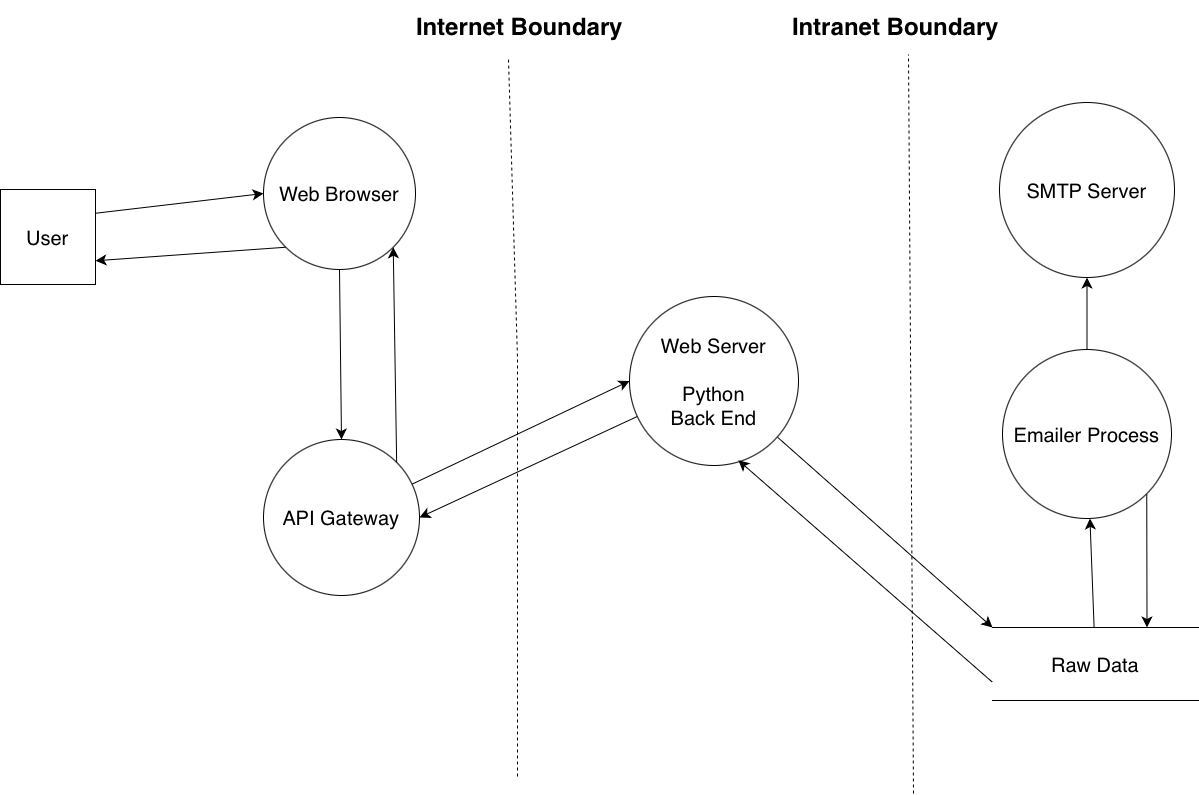

The diagram above was exported from draw.io. Its source (the exported page's mxGraphModel, read from the mxfile embedded in the PNG):
<mxGraphModel dx="1960" dy="1032" grid="0" gridSize="10" guides="1" tooltips="1" connect="1" arrows="1" fold="1" page="0" pageScale="1" pageWidth="850" pageHeight="1100" math="0" shadow="0">
  <root>
    <mxCell id="0" />
    <mxCell id="1" parent="0" />
    <mxCell id="j5u5HMJ2NCC8nRhq6zkA-2" value="" style="endArrow=none;dashed=1;html=1;rounded=0;fontSize=12;startSize=8;endSize=8;" parent="1" edge="1">
      <mxGeometry width="50" height="50" relative="1" as="geometry">
        <mxPoint x="-122" y="629" as="sourcePoint" />
        <mxPoint x="-131" y="-88" as="targetPoint" />
        <Array as="points">
          <mxPoint x="-122" y="211" />
        </Array>
      </mxGeometry>
    </mxCell>
    <mxCell id="j5u5HMJ2NCC8nRhq6zkA-3" value="" style="endArrow=none;dashed=1;html=1;rounded=0;fontSize=12;startSize=8;endSize=8;" parent="1" edge="1">
      <mxGeometry width="50" height="50" relative="1" as="geometry">
        <mxPoint x="274" y="646" as="sourcePoint" />
        <mxPoint x="269" y="-93" as="targetPoint" />
      </mxGeometry>
    </mxCell>
    <mxCell id="1t4mxSuWP6lx_pKBEJ74-1" value="Intranet Boundary" style="text;strokeColor=none;fillColor=none;html=1;fontSize=24;fontStyle=1;verticalAlign=middle;align=center;" parent="1" vertex="1">
      <mxGeometry x="152" y="-141" width="208" height="40" as="geometry" />
    </mxCell>
    <mxCell id="1t4mxSuWP6lx_pKBEJ74-3" value="Internet Boundary" style="text;strokeColor=none;fillColor=none;html=1;fontSize=24;fontStyle=1;verticalAlign=middle;align=center;" parent="1" vertex="1">
      <mxGeometry x="-224" y="-147" width="208" height="52" as="geometry" />
    </mxCell>
    <mxCell id="1t4mxSuWP6lx_pKBEJ74-6" value="Web Browser" style="ellipse;whiteSpace=wrap;html=1;aspect=fixed;fontSize=20;" parent="1" vertex="1">
      <mxGeometry x="-376" y="-30" width="152" height="152" as="geometry" />
    </mxCell>
    <mxCell id="1t4mxSuWP6lx_pKBEJ74-35" style="edgeStyle=none;curved=1;rounded=0;orthogonalLoop=1;jettySize=auto;html=1;entryX=0;entryY=0.5;entryDx=0;entryDy=0;fontSize=12;startSize=8;endSize=8;" parent="1" source="1t4mxSuWP6lx_pKBEJ74-7" target="1t4mxSuWP6lx_pKBEJ74-11" edge="1">
      <mxGeometry relative="1" as="geometry" />
    </mxCell>
    <mxCell id="1t4mxSuWP6lx_pKBEJ74-7" value="API Gateway" style="ellipse;whiteSpace=wrap;html=1;aspect=fixed;fontSize=20;" parent="1" vertex="1">
      <mxGeometry x="-376" y="292" width="156" height="156" as="geometry" />
    </mxCell>
    <mxCell id="1t4mxSuWP6lx_pKBEJ74-41" style="edgeStyle=none;curved=1;rounded=0;orthogonalLoop=1;jettySize=auto;html=1;entryX=0.75;entryY=0;entryDx=0;entryDy=0;fontSize=12;startSize=8;endSize=8;exitX=1;exitY=1;exitDx=0;exitDy=0;" parent="1" source="1t4mxSuWP6lx_pKBEJ74-9" target="1t4mxSuWP6lx_pKBEJ74-37" edge="1">
      <mxGeometry relative="1" as="geometry" />
    </mxCell>
    <mxCell id="1t4mxSuWP6lx_pKBEJ74-42" style="edgeStyle=none;curved=1;rounded=0;orthogonalLoop=1;jettySize=auto;html=1;entryX=0.5;entryY=1;entryDx=0;entryDy=0;fontSize=12;startSize=8;endSize=8;" parent="1" source="1t4mxSuWP6lx_pKBEJ74-9" target="1t4mxSuWP6lx_pKBEJ74-10" edge="1">
      <mxGeometry relative="1" as="geometry" />
    </mxCell>
    <mxCell id="1t4mxSuWP6lx_pKBEJ74-9" value="Emailer Process" style="ellipse;whiteSpace=wrap;html=1;aspect=fixed;fontSize=20;" parent="1" vertex="1">
      <mxGeometry x="363" y="202" width="169" height="169" as="geometry" />
    </mxCell>
    <mxCell id="1t4mxSuWP6lx_pKBEJ74-10" value="SMTP Server" style="ellipse;whiteSpace=wrap;html=1;aspect=fixed;fontSize=20;" parent="1" vertex="1">
      <mxGeometry x="360" y="-45" width="175" height="175" as="geometry" />
    </mxCell>
    <mxCell id="1t4mxSuWP6lx_pKBEJ74-36" style="edgeStyle=none;curved=1;rounded=0;orthogonalLoop=1;jettySize=auto;html=1;entryX=1;entryY=0.5;entryDx=0;entryDy=0;fontSize=12;startSize=8;endSize=8;" parent="1" source="1t4mxSuWP6lx_pKBEJ74-11" target="1t4mxSuWP6lx_pKBEJ74-7" edge="1">
      <mxGeometry relative="1" as="geometry" />
    </mxCell>
    <mxCell id="1t4mxSuWP6lx_pKBEJ74-38" style="edgeStyle=none;curved=1;rounded=0;orthogonalLoop=1;jettySize=auto;html=1;entryX=0;entryY=0;entryDx=0;entryDy=0;fontSize=12;startSize=8;endSize=8;" parent="1" source="1t4mxSuWP6lx_pKBEJ74-11" target="1t4mxSuWP6lx_pKBEJ74-37" edge="1">
      <mxGeometry relative="1" as="geometry" />
    </mxCell>
    <mxCell id="1t4mxSuWP6lx_pKBEJ74-11" value="Web Server&lt;br&gt;&lt;br&gt;Python &lt;br&gt;Back End" style="ellipse;whiteSpace=wrap;html=1;aspect=fixed;fontSize=20;" parent="1" vertex="1">
      <mxGeometry x="-10" y="149" width="169" height="169" as="geometry" />
    </mxCell>
    <mxCell id="1t4mxSuWP6lx_pKBEJ74-29" value="" style="endArrow=classic;html=1;rounded=0;fontSize=12;startSize=8;endSize=8;entryX=0;entryY=0.5;entryDx=0;entryDy=0;exitX=0.25;exitY=0;exitDx=0;exitDy=0;" parent="1" source="1t4mxSuWP6lx_pKBEJ74-5" target="1t4mxSuWP6lx_pKBEJ74-6" edge="1">
      <mxGeometry width="50" height="50" relative="1" as="geometry">
        <mxPoint x="-520" y="38" as="sourcePoint" />
        <mxPoint x="14" y="196" as="targetPoint" />
      </mxGeometry>
    </mxCell>
    <mxCell id="1t4mxSuWP6lx_pKBEJ74-5" value="&lt;div style=&quot;direction: rtl; font-size: 20px;&quot;&gt;&lt;font style=&quot;font-size: 20px;&quot;&gt;User&lt;/font&gt;&lt;/div&gt;" style="whiteSpace=wrap;html=1;aspect=fixed;fontSize=20;direction=south;" parent="1" vertex="1">
      <mxGeometry x="-639" y="42" width="95" height="95" as="geometry" />
    </mxCell>
    <mxCell id="1t4mxSuWP6lx_pKBEJ74-32" value="" style="endArrow=classic;html=1;rounded=0;fontSize=12;startSize=8;endSize=8;entryX=0.75;entryY=0;entryDx=0;entryDy=0;exitX=0;exitY=1;exitDx=0;exitDy=0;" parent="1" source="1t4mxSuWP6lx_pKBEJ74-6" target="1t4mxSuWP6lx_pKBEJ74-5" edge="1">
      <mxGeometry width="50" height="50" relative="1" as="geometry">
        <mxPoint x="-534" y="76" as="sourcePoint" />
        <mxPoint x="-366" y="56" as="targetPoint" />
        <Array as="points" />
      </mxGeometry>
    </mxCell>
    <mxCell id="1t4mxSuWP6lx_pKBEJ74-33" value="" style="endArrow=classic;html=1;rounded=0;fontSize=12;startSize=8;endSize=8;exitX=0.5;exitY=1;exitDx=0;exitDy=0;entryX=0.5;entryY=0;entryDx=0;entryDy=0;" parent="1" source="1t4mxSuWP6lx_pKBEJ74-6" target="1t4mxSuWP6lx_pKBEJ74-7" edge="1">
      <mxGeometry width="50" height="50" relative="1" as="geometry">
        <mxPoint x="-36" y="246" as="sourcePoint" />
        <mxPoint x="14" y="196" as="targetPoint" />
      </mxGeometry>
    </mxCell>
    <mxCell id="1t4mxSuWP6lx_pKBEJ74-34" value="" style="endArrow=classic;html=1;rounded=0;fontSize=12;startSize=8;endSize=8;entryX=1;entryY=1;entryDx=0;entryDy=0;exitX=1;exitY=0;exitDx=0;exitDy=0;" parent="1" source="1t4mxSuWP6lx_pKBEJ74-7" target="1t4mxSuWP6lx_pKBEJ74-6" edge="1">
      <mxGeometry width="50" height="50" relative="1" as="geometry">
        <mxPoint x="-36" y="246" as="sourcePoint" />
        <mxPoint x="14" y="196" as="targetPoint" />
      </mxGeometry>
    </mxCell>
    <mxCell id="1t4mxSuWP6lx_pKBEJ74-40" style="edgeStyle=none;curved=1;rounded=0;orthogonalLoop=1;jettySize=auto;html=1;fontSize=12;startSize=8;endSize=8;" parent="1" source="1t4mxSuWP6lx_pKBEJ74-37" target="1t4mxSuWP6lx_pKBEJ74-9" edge="1">
      <mxGeometry relative="1" as="geometry" />
    </mxCell>
    <mxCell id="1t4mxSuWP6lx_pKBEJ74-37" value="Raw Data" style="html=1;dashed=0;whiteSpace=wrap;shape=partialRectangle;right=0;left=0;fontSize=20;" parent="1" vertex="1">
      <mxGeometry x="353" y="480" width="206" height="73" as="geometry" />
    </mxCell>
    <mxCell id="1t4mxSuWP6lx_pKBEJ74-39" style="edgeStyle=none;curved=1;rounded=0;orthogonalLoop=1;jettySize=auto;html=1;entryX=0.644;entryY=0.969;entryDx=0;entryDy=0;entryPerimeter=0;fontSize=12;startSize=8;endSize=8;exitX=0;exitY=0.75;exitDx=0;exitDy=0;" parent="1" source="1t4mxSuWP6lx_pKBEJ74-37" target="1t4mxSuWP6lx_pKBEJ74-11" edge="1">
      <mxGeometry relative="1" as="geometry">
        <mxPoint x="339" y="543" as="sourcePoint" />
      </mxGeometry>
    </mxCell>
  </root>
</mxGraphModel>